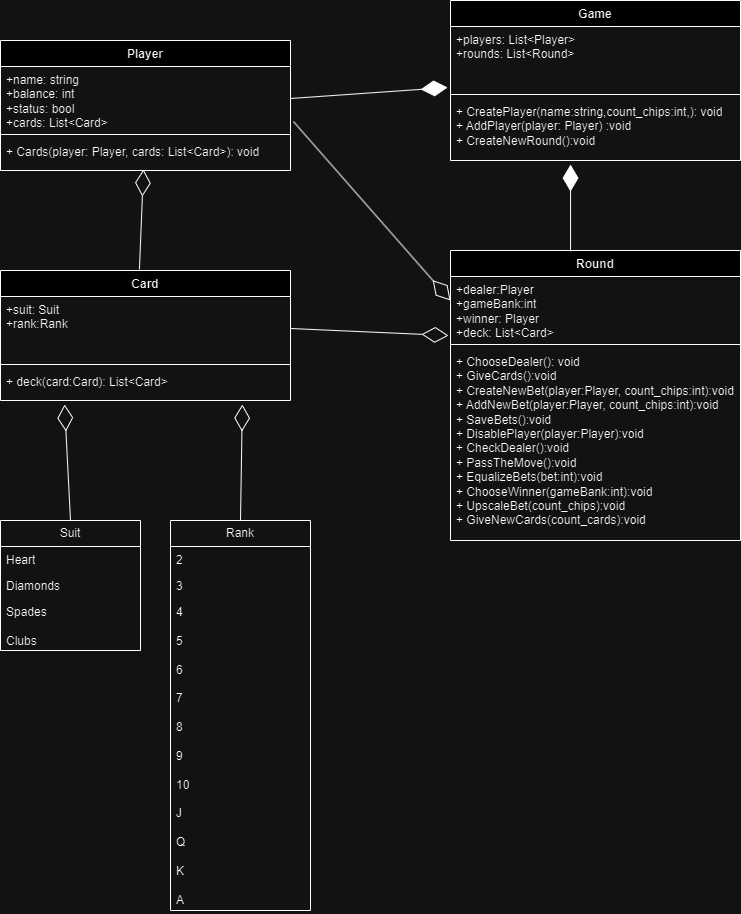

The diagram above was exported from draw.io. Its source (the exported page's mxGraphModel, read from the mxfile embedded in the PNG):
<mxGraphModel dx="1434" dy="759" grid="1" gridSize="10" guides="1" tooltips="1" connect="1" arrows="1" fold="1" page="1" pageScale="1" pageWidth="827" pageHeight="1169" math="0" shadow="0">
  <root>
    <mxCell id="WIyWlLk6GJQsqaUBKTNV-0" />
    <mxCell id="WIyWlLk6GJQsqaUBKTNV-1" parent="WIyWlLk6GJQsqaUBKTNV-0" />
    <mxCell id="Lxn-V83i6Rf2f8JeD5rV-0" value="Player" style="swimlane;fontStyle=1;align=center;verticalAlign=top;childLayout=stackLayout;horizontal=1;startSize=26;horizontalStack=0;resizeParent=1;resizeParentMax=0;resizeLast=0;collapsible=1;marginBottom=0;whiteSpace=wrap;html=1;" parent="WIyWlLk6GJQsqaUBKTNV-1" vertex="1">
      <mxGeometry x="40" y="240" width="290" height="130" as="geometry" />
    </mxCell>
    <mxCell id="Lxn-V83i6Rf2f8JeD5rV-1" value="+name: string&lt;div&gt;+balance: int&lt;/div&gt;&lt;div&gt;+status: bool&lt;br&gt;+сards: List&amp;lt;Card&amp;gt;&lt;/div&gt;" style="text;strokeColor=none;fillColor=none;align=left;verticalAlign=top;spacingLeft=4;spacingRight=4;overflow=hidden;rotatable=0;points=[[0,0.5],[1,0.5]];portConstraint=eastwest;whiteSpace=wrap;html=1;" parent="Lxn-V83i6Rf2f8JeD5rV-0" vertex="1">
      <mxGeometry y="26" width="290" height="64" as="geometry" />
    </mxCell>
    <mxCell id="Lxn-V83i6Rf2f8JeD5rV-2" value="" style="line;strokeWidth=1;fillColor=none;align=left;verticalAlign=middle;spacingTop=-1;spacingLeft=3;spacingRight=3;rotatable=0;labelPosition=right;points=[];portConstraint=eastwest;strokeColor=inherit;" parent="Lxn-V83i6Rf2f8JeD5rV-0" vertex="1">
      <mxGeometry y="90" width="290" height="8" as="geometry" />
    </mxCell>
    <mxCell id="Lxn-V83i6Rf2f8JeD5rV-3" value="+ Cards(player: Player, cards: List&amp;lt;Card&amp;gt;): void&lt;div&gt;&lt;br&gt;&lt;/div&gt;" style="text;strokeColor=none;fillColor=none;align=left;verticalAlign=top;spacingLeft=4;spacingRight=4;overflow=hidden;rotatable=0;points=[[0,0.5],[1,0.5]];portConstraint=eastwest;whiteSpace=wrap;html=1;" parent="Lxn-V83i6Rf2f8JeD5rV-0" vertex="1">
      <mxGeometry y="98" width="290" height="32" as="geometry" />
    </mxCell>
    <mxCell id="Lxn-V83i6Rf2f8JeD5rV-5" value="Game" style="swimlane;fontStyle=1;align=center;verticalAlign=top;childLayout=stackLayout;horizontal=1;startSize=26;horizontalStack=0;resizeParent=1;resizeParentMax=0;resizeLast=0;collapsible=1;marginBottom=0;whiteSpace=wrap;html=1;" parent="WIyWlLk6GJQsqaUBKTNV-1" vertex="1">
      <mxGeometry x="490" y="200" width="290" height="160" as="geometry" />
    </mxCell>
    <mxCell id="Lxn-V83i6Rf2f8JeD5rV-6" value="+players: List&amp;lt;Player&amp;gt;&lt;div&gt;&lt;span style=&quot;background-color: initial;&quot;&gt;+rounds: List&amp;lt;Round&amp;gt;&lt;/span&gt;&lt;br&gt;&lt;/div&gt;&lt;div&gt;&lt;br&gt;&lt;/div&gt;" style="text;strokeColor=none;fillColor=none;align=left;verticalAlign=top;spacingLeft=4;spacingRight=4;overflow=hidden;rotatable=0;points=[[0,0.5],[1,0.5]];portConstraint=eastwest;whiteSpace=wrap;html=1;" parent="Lxn-V83i6Rf2f8JeD5rV-5" vertex="1">
      <mxGeometry y="26" width="290" height="64" as="geometry" />
    </mxCell>
    <mxCell id="Lxn-V83i6Rf2f8JeD5rV-7" value="" style="line;strokeWidth=1;fillColor=none;align=left;verticalAlign=middle;spacingTop=-1;spacingLeft=3;spacingRight=3;rotatable=0;labelPosition=right;points=[];portConstraint=eastwest;strokeColor=inherit;" parent="Lxn-V83i6Rf2f8JeD5rV-5" vertex="1">
      <mxGeometry y="90" width="290" height="8" as="geometry" />
    </mxCell>
    <mxCell id="Lxn-V83i6Rf2f8JeD5rV-8" value="+ CreatePlayer(name:string,count_chips:int,): void&lt;div&gt;+ AddPlayer(player: Player) :void&lt;/div&gt;&lt;div&gt;+ CreateNewRound():void&lt;br&gt;&lt;div&gt;&lt;br&gt;&lt;/div&gt;&lt;/div&gt;" style="text;strokeColor=none;fillColor=none;align=left;verticalAlign=top;spacingLeft=4;spacingRight=4;overflow=hidden;rotatable=0;points=[[0,0.5],[1,0.5]];portConstraint=eastwest;whiteSpace=wrap;html=1;" parent="Lxn-V83i6Rf2f8JeD5rV-5" vertex="1">
      <mxGeometry y="98" width="290" height="62" as="geometry" />
    </mxCell>
    <mxCell id="Lxn-V83i6Rf2f8JeD5rV-12" value="Round" style="swimlane;fontStyle=1;align=center;verticalAlign=top;childLayout=stackLayout;horizontal=1;startSize=26;horizontalStack=0;resizeParent=1;resizeParentMax=0;resizeLast=0;collapsible=1;marginBottom=0;whiteSpace=wrap;html=1;" parent="WIyWlLk6GJQsqaUBKTNV-1" vertex="1">
      <mxGeometry x="490" y="450" width="290" height="290" as="geometry" />
    </mxCell>
    <mxCell id="Lxn-V83i6Rf2f8JeD5rV-13" value="&lt;div&gt;+dealer:Player&lt;/div&gt;&lt;div&gt;+gameBank:int&lt;/div&gt;&lt;div&gt;+winner: Player&lt;/div&gt;&lt;div&gt;+deck: List&amp;lt;Card&amp;gt;&lt;/div&gt;" style="text;strokeColor=none;fillColor=none;align=left;verticalAlign=top;spacingLeft=4;spacingRight=4;overflow=hidden;rotatable=0;points=[[0,0.5],[1,0.5]];portConstraint=eastwest;whiteSpace=wrap;html=1;" parent="Lxn-V83i6Rf2f8JeD5rV-12" vertex="1">
      <mxGeometry y="26" width="290" height="64" as="geometry" />
    </mxCell>
    <mxCell id="Lxn-V83i6Rf2f8JeD5rV-14" value="" style="line;strokeWidth=1;fillColor=none;align=left;verticalAlign=middle;spacingTop=-1;spacingLeft=3;spacingRight=3;rotatable=0;labelPosition=right;points=[];portConstraint=eastwest;strokeColor=inherit;" parent="Lxn-V83i6Rf2f8JeD5rV-12" vertex="1">
      <mxGeometry y="90" width="290" height="8" as="geometry" />
    </mxCell>
    <mxCell id="Lxn-V83i6Rf2f8JeD5rV-15" value="+ ChooseDealer(): void&lt;div&gt;+ GiveCards():void&lt;/div&gt;&lt;div&gt;+ CreateNewBet(player:Player, count_chips:int):void&lt;/div&gt;&lt;div&gt;+ AddNewBet(player:Player, count_chips:int):void&lt;/div&gt;&lt;div&gt;+ SaveBets():void&lt;/div&gt;&lt;div&gt;+ DisablePlayer(player:Player):void&lt;br&gt;+ CheckDealer():void&lt;/div&gt;&lt;div&gt;+ PassTheMove():void&lt;/div&gt;&lt;div&gt;+ EqualizeBets(bet:int):void&lt;br&gt;+ ChooseWinner(gameBank:int):void&lt;br&gt;+ UpscaleBet(count_chips):void&lt;/div&gt;&lt;div&gt;+ GiveNewCards(count_cards):void&lt;br&gt;&lt;div&gt;&lt;br&gt;&lt;/div&gt;&lt;/div&gt;" style="text;strokeColor=none;fillColor=none;align=left;verticalAlign=top;spacingLeft=4;spacingRight=4;overflow=hidden;rotatable=0;points=[[0,0.5],[1,0.5]];portConstraint=eastwest;whiteSpace=wrap;html=1;" parent="Lxn-V83i6Rf2f8JeD5rV-12" vertex="1">
      <mxGeometry y="98" width="290" height="192" as="geometry" />
    </mxCell>
    <mxCell id="Lxn-V83i6Rf2f8JeD5rV-17" value="Card" style="swimlane;fontStyle=1;align=center;verticalAlign=top;childLayout=stackLayout;horizontal=1;startSize=26;horizontalStack=0;resizeParent=1;resizeParentMax=0;resizeLast=0;collapsible=1;marginBottom=0;whiteSpace=wrap;html=1;" parent="WIyWlLk6GJQsqaUBKTNV-1" vertex="1">
      <mxGeometry x="40" y="470" width="290" height="130" as="geometry" />
    </mxCell>
    <mxCell id="Lxn-V83i6Rf2f8JeD5rV-18" value="+suit: Suit&lt;div&gt;+rank:Rank&lt;/div&gt;" style="text;strokeColor=none;fillColor=none;align=left;verticalAlign=top;spacingLeft=4;spacingRight=4;overflow=hidden;rotatable=0;points=[[0,0.5],[1,0.5]];portConstraint=eastwest;whiteSpace=wrap;html=1;" parent="Lxn-V83i6Rf2f8JeD5rV-17" vertex="1">
      <mxGeometry y="26" width="290" height="64" as="geometry" />
    </mxCell>
    <mxCell id="Lxn-V83i6Rf2f8JeD5rV-19" value="" style="line;strokeWidth=1;fillColor=none;align=left;verticalAlign=middle;spacingTop=-1;spacingLeft=3;spacingRight=3;rotatable=0;labelPosition=right;points=[];portConstraint=eastwest;strokeColor=inherit;" parent="Lxn-V83i6Rf2f8JeD5rV-17" vertex="1">
      <mxGeometry y="90" width="290" height="8" as="geometry" />
    </mxCell>
    <mxCell id="Lxn-V83i6Rf2f8JeD5rV-20" value="+ deck(card:Card): List&amp;lt;Card&amp;gt;&lt;div&gt;&lt;br&gt;&lt;/div&gt;" style="text;strokeColor=none;fillColor=none;align=left;verticalAlign=top;spacingLeft=4;spacingRight=4;overflow=hidden;rotatable=0;points=[[0,0.5],[1,0.5]];portConstraint=eastwest;whiteSpace=wrap;html=1;" parent="Lxn-V83i6Rf2f8JeD5rV-17" vertex="1">
      <mxGeometry y="98" width="290" height="32" as="geometry" />
    </mxCell>
    <mxCell id="Lxn-V83i6Rf2f8JeD5rV-25" value="Suit" style="swimlane;fontStyle=0;childLayout=stackLayout;horizontal=1;startSize=26;fillColor=none;horizontalStack=0;resizeParent=1;resizeParentMax=0;resizeLast=0;collapsible=1;marginBottom=0;whiteSpace=wrap;html=1;" parent="WIyWlLk6GJQsqaUBKTNV-1" vertex="1">
      <mxGeometry x="40" y="720" width="140" height="130" as="geometry" />
    </mxCell>
    <mxCell id="Lxn-V83i6Rf2f8JeD5rV-26" value="Heart" style="text;strokeColor=none;fillColor=none;align=left;verticalAlign=top;spacingLeft=4;spacingRight=4;overflow=hidden;rotatable=0;points=[[0,0.5],[1,0.5]];portConstraint=eastwest;whiteSpace=wrap;html=1;" parent="Lxn-V83i6Rf2f8JeD5rV-25" vertex="1">
      <mxGeometry y="26" width="140" height="26" as="geometry" />
    </mxCell>
    <mxCell id="Lxn-V83i6Rf2f8JeD5rV-27" value="Diamonds" style="text;strokeColor=none;fillColor=none;align=left;verticalAlign=top;spacingLeft=4;spacingRight=4;overflow=hidden;rotatable=0;points=[[0,0.5],[1,0.5]];portConstraint=eastwest;whiteSpace=wrap;html=1;" parent="Lxn-V83i6Rf2f8JeD5rV-25" vertex="1">
      <mxGeometry y="52" width="140" height="26" as="geometry" />
    </mxCell>
    <mxCell id="Lxn-V83i6Rf2f8JeD5rV-28" value="Spades&lt;div&gt;&lt;br&gt;&lt;/div&gt;&lt;div&gt;Clubs&lt;/div&gt;" style="text;strokeColor=none;fillColor=none;align=left;verticalAlign=top;spacingLeft=4;spacingRight=4;overflow=hidden;rotatable=0;points=[[0,0.5],[1,0.5]];portConstraint=eastwest;whiteSpace=wrap;html=1;" parent="Lxn-V83i6Rf2f8JeD5rV-25" vertex="1">
      <mxGeometry y="78" width="140" height="52" as="geometry" />
    </mxCell>
    <mxCell id="Lxn-V83i6Rf2f8JeD5rV-29" value="Rank" style="swimlane;fontStyle=0;childLayout=stackLayout;horizontal=1;startSize=26;fillColor=none;horizontalStack=0;resizeParent=1;resizeParentMax=0;resizeLast=0;collapsible=1;marginBottom=0;whiteSpace=wrap;html=1;" parent="WIyWlLk6GJQsqaUBKTNV-1" vertex="1">
      <mxGeometry x="210" y="720" width="140" height="390" as="geometry" />
    </mxCell>
    <mxCell id="Lxn-V83i6Rf2f8JeD5rV-30" value="2" style="text;strokeColor=none;fillColor=none;align=left;verticalAlign=top;spacingLeft=4;spacingRight=4;overflow=hidden;rotatable=0;points=[[0,0.5],[1,0.5]];portConstraint=eastwest;whiteSpace=wrap;html=1;" parent="Lxn-V83i6Rf2f8JeD5rV-29" vertex="1">
      <mxGeometry y="26" width="140" height="26" as="geometry" />
    </mxCell>
    <mxCell id="Lxn-V83i6Rf2f8JeD5rV-31" value="3" style="text;strokeColor=none;fillColor=none;align=left;verticalAlign=top;spacingLeft=4;spacingRight=4;overflow=hidden;rotatable=0;points=[[0,0.5],[1,0.5]];portConstraint=eastwest;whiteSpace=wrap;html=1;" parent="Lxn-V83i6Rf2f8JeD5rV-29" vertex="1">
      <mxGeometry y="52" width="140" height="26" as="geometry" />
    </mxCell>
    <mxCell id="Lxn-V83i6Rf2f8JeD5rV-32" value="4&lt;div&gt;&lt;br&gt;&lt;/div&gt;&lt;div&gt;5&lt;/div&gt;&lt;div&gt;&lt;br&gt;&lt;/div&gt;&lt;div&gt;6&lt;/div&gt;&lt;div&gt;&lt;br&gt;&lt;/div&gt;&lt;div&gt;7&lt;/div&gt;&lt;div&gt;&lt;br&gt;&lt;/div&gt;&lt;div&gt;8&lt;/div&gt;&lt;div&gt;&lt;br&gt;&lt;/div&gt;&lt;div&gt;9&lt;/div&gt;&lt;div&gt;&lt;br&gt;&lt;/div&gt;&lt;div&gt;10&lt;/div&gt;&lt;div&gt;&lt;br&gt;&lt;/div&gt;&lt;div&gt;J&lt;/div&gt;&lt;div&gt;&lt;br&gt;&lt;/div&gt;&lt;div&gt;Q&lt;/div&gt;&lt;div&gt;&lt;br&gt;&lt;/div&gt;&lt;div&gt;K&lt;/div&gt;&lt;div&gt;&lt;br&gt;&lt;/div&gt;&lt;div&gt;A&lt;/div&gt;" style="text;strokeColor=none;fillColor=none;align=left;verticalAlign=top;spacingLeft=4;spacingRight=4;overflow=hidden;rotatable=0;points=[[0,0.5],[1,0.5]];portConstraint=eastwest;whiteSpace=wrap;html=1;" parent="Lxn-V83i6Rf2f8JeD5rV-29" vertex="1">
      <mxGeometry y="78" width="140" height="312" as="geometry" />
    </mxCell>
    <mxCell id="_XpQkGbrVJ0dS12HHJip-2" value="" style="endArrow=diamondThin;endFill=0;endSize=24;html=1;rounded=0;entryX=0.221;entryY=1.125;entryDx=0;entryDy=0;entryPerimeter=0;exitX=0.5;exitY=0;exitDx=0;exitDy=0;" parent="WIyWlLk6GJQsqaUBKTNV-1" source="Lxn-V83i6Rf2f8JeD5rV-25" target="Lxn-V83i6Rf2f8JeD5rV-20" edge="1">
      <mxGeometry width="160" relative="1" as="geometry">
        <mxPoint x="130" y="670" as="sourcePoint" />
        <mxPoint x="290" y="670" as="targetPoint" />
      </mxGeometry>
    </mxCell>
    <mxCell id="_XpQkGbrVJ0dS12HHJip-3" value="" style="endArrow=diamondThin;endFill=0;endSize=24;html=1;rounded=0;entryX=0.834;entryY=1.125;entryDx=0;entryDy=0;entryPerimeter=0;exitX=0.5;exitY=0;exitDx=0;exitDy=0;" parent="WIyWlLk6GJQsqaUBKTNV-1" source="Lxn-V83i6Rf2f8JeD5rV-29" target="Lxn-V83i6Rf2f8JeD5rV-20" edge="1">
      <mxGeometry width="160" relative="1" as="geometry">
        <mxPoint x="140" y="660" as="sourcePoint" />
        <mxPoint x="300" y="660" as="targetPoint" />
      </mxGeometry>
    </mxCell>
    <mxCell id="_XpQkGbrVJ0dS12HHJip-5" value="" style="endArrow=diamondThin;endFill=1;endSize=24;html=1;rounded=0;entryX=-0.01;entryY=0.953;entryDx=0;entryDy=0;entryPerimeter=0;exitX=1;exitY=0.5;exitDx=0;exitDy=0;" parent="WIyWlLk6GJQsqaUBKTNV-1" source="Lxn-V83i6Rf2f8JeD5rV-1" target="Lxn-V83i6Rf2f8JeD5rV-6" edge="1">
      <mxGeometry width="160" relative="1" as="geometry">
        <mxPoint x="230" y="410" as="sourcePoint" />
        <mxPoint x="390" y="410" as="targetPoint" />
      </mxGeometry>
    </mxCell>
    <mxCell id="_XpQkGbrVJ0dS12HHJip-6" value="" style="endArrow=diamondThin;endFill=1;endSize=24;html=1;rounded=0;entryX=0.414;entryY=1.065;entryDx=0;entryDy=0;entryPerimeter=0;exitX=0.414;exitY=0.003;exitDx=0;exitDy=0;exitPerimeter=0;" parent="WIyWlLk6GJQsqaUBKTNV-1" source="Lxn-V83i6Rf2f8JeD5rV-12" target="Lxn-V83i6Rf2f8JeD5rV-8" edge="1">
      <mxGeometry width="160" relative="1" as="geometry">
        <mxPoint x="270" y="390" as="sourcePoint" />
        <mxPoint x="430" y="390" as="targetPoint" />
      </mxGeometry>
    </mxCell>
    <mxCell id="_XpQkGbrVJ0dS12HHJip-7" value="" style="endArrow=diamondThin;endFill=0;endSize=24;html=1;rounded=0;entryX=0.493;entryY=0.969;entryDx=0;entryDy=0;entryPerimeter=0;exitX=0.479;exitY=-0.008;exitDx=0;exitDy=0;exitPerimeter=0;" parent="WIyWlLk6GJQsqaUBKTNV-1" source="Lxn-V83i6Rf2f8JeD5rV-17" target="Lxn-V83i6Rf2f8JeD5rV-3" edge="1">
      <mxGeometry width="160" relative="1" as="geometry">
        <mxPoint x="-130" y="430" as="sourcePoint" />
        <mxPoint x="30" y="430" as="targetPoint" />
      </mxGeometry>
    </mxCell>
    <mxCell id="_XpQkGbrVJ0dS12HHJip-8" value="" style="endArrow=diamondThin;endFill=0;endSize=24;html=1;rounded=0;exitX=1.01;exitY=0.859;exitDx=0;exitDy=0;exitPerimeter=0;entryX=0;entryY=0.375;entryDx=0;entryDy=0;entryPerimeter=0;" parent="WIyWlLk6GJQsqaUBKTNV-1" source="Lxn-V83i6Rf2f8JeD5rV-1" target="Lxn-V83i6Rf2f8JeD5rV-13" edge="1">
      <mxGeometry width="160" relative="1" as="geometry">
        <mxPoint x="300" y="430" as="sourcePoint" />
        <mxPoint x="480" y="490" as="targetPoint" />
      </mxGeometry>
    </mxCell>
    <mxCell id="_XpQkGbrVJ0dS12HHJip-9" value="" style="endArrow=diamondThin;endFill=0;endSize=24;html=1;rounded=0;entryX=-0.007;entryY=0.922;entryDx=0;entryDy=0;entryPerimeter=0;exitX=1;exitY=0.5;exitDx=0;exitDy=0;" parent="WIyWlLk6GJQsqaUBKTNV-1" source="Lxn-V83i6Rf2f8JeD5rV-18" target="Lxn-V83i6Rf2f8JeD5rV-13" edge="1">
      <mxGeometry width="160" relative="1" as="geometry">
        <mxPoint x="320" y="560" as="sourcePoint" />
        <mxPoint x="480" y="560" as="targetPoint" />
      </mxGeometry>
    </mxCell>
  </root>
</mxGraphModel>